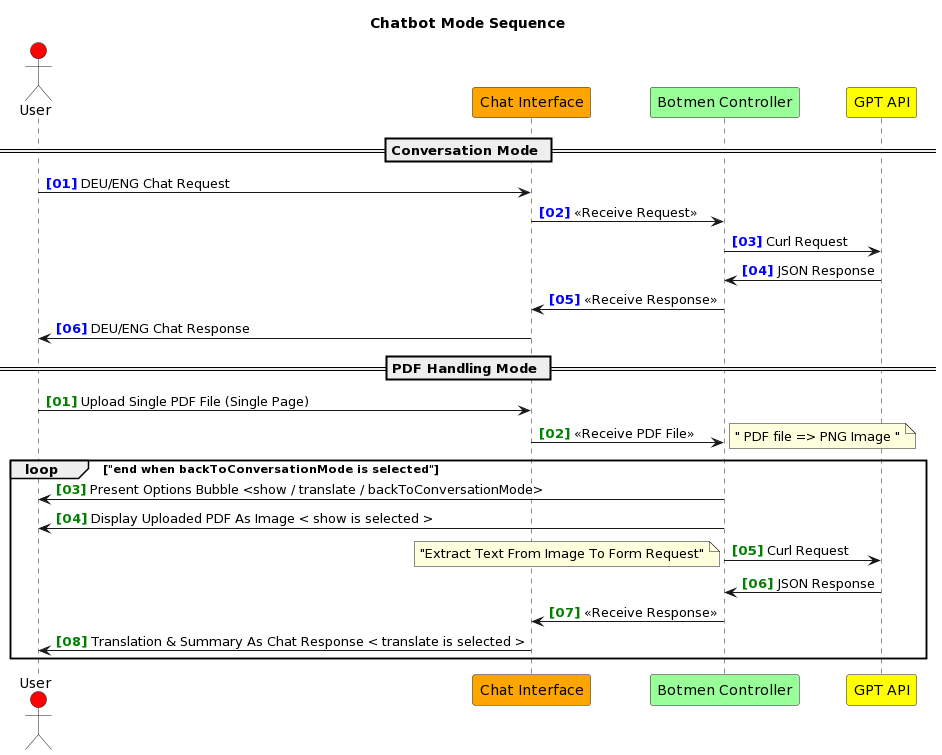

The diagram above was rendered by PlantUML. Its source (embedded in the PNG):
@startuml
actor User as user #red
participant "Chat Interface" as interface #orange
participant "Botmen Controller" as controller #99FF99
participant "GPT API" as api #yellow

title "Chatbot Mode Sequence"

== Conversation Mode ==
autonumber "<font color=blue><b>[00]"
user->interface: DEU/ENG Chat Request
interface->controller : << Receive Request >>
controller->api : Curl Request
api->controller : JSON Response
controller->interface : << Receive Response >>
interface->user : DEU/ENG Chat Response


== PDF Handling Mode ==
autonumber "<font color=green><b>[00]"
user->interface: Upload Single PDF File (Single Page)
interface->controller : << Receive PDF File >>
note right: " PDF file => PNG Image "
loop "end when backToConversationMode is selected"
controller->user : Present Options Bubble <show / translate / backToConversationMode>
controller->user : Display Uploaded PDF As Image < show is selected >
controller->api : Curl Request
note left: "Extract Text From Image To Form Request"
api->controller : JSON Response
controller->interface : << Receive Response >>
interface->user : Translation & Summary As Chat Response < translate is selected >
end
@enduml